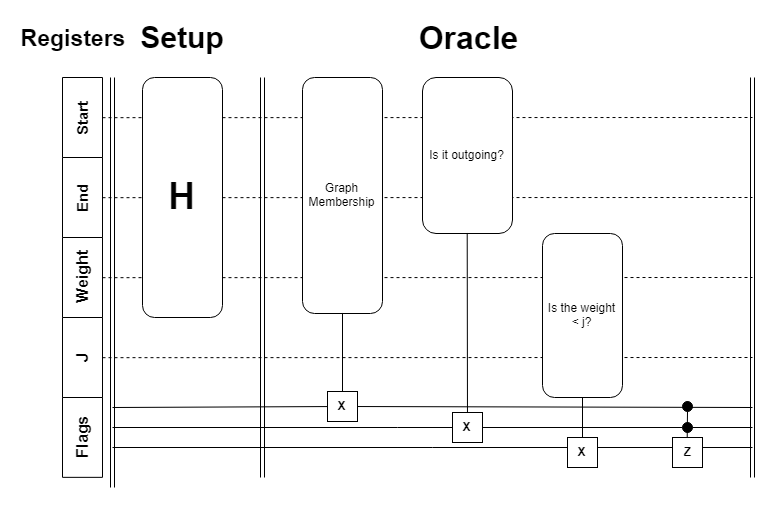

The diagram above was exported from draw.io. Its source (the exported page's mxGraphModel, read from the mxfile embedded in the PNG):
<mxGraphModel dx="1640" dy="841" grid="1" gridSize="10" guides="1" tooltips="1" connect="1" arrows="1" fold="1" page="1" pageScale="1" pageWidth="3300" pageHeight="4681" math="0" shadow="0">
  <root>
    <mxCell id="0" />
    <mxCell id="1" parent="0" />
    <mxCell id="kUtquchyY_jFyjK4briX-56" value="" style="endArrow=none;dashed=1;html=1;exitX=0.5;exitY=1;exitDx=0;exitDy=0;" edge="1" parent="1" source="kUtquchyY_jFyjK4briX-55">
      <mxGeometry width="50" height="50" relative="1" as="geometry">
        <mxPoint x="910" y="480" as="sourcePoint" />
        <mxPoint x="770" y="400" as="targetPoint" />
      </mxGeometry>
    </mxCell>
    <mxCell id="kUtquchyY_jFyjK4briX-52" value="" style="endArrow=none;html=1;" edge="1" parent="1" target="kUtquchyY_jFyjK4briX-48">
      <mxGeometry width="50" height="50" relative="1" as="geometry">
        <mxPoint x="130" y="470" as="sourcePoint" />
        <mxPoint x="770" y="470" as="targetPoint" />
      </mxGeometry>
    </mxCell>
    <mxCell id="kUtquchyY_jFyjK4briX-40" value="" style="endArrow=none;dashed=1;html=1;exitX=0.5;exitY=1;exitDx=0;exitDy=0;" edge="1" parent="1" source="kUtquchyY_jFyjK4briX-7">
      <mxGeometry width="50" height="50" relative="1" as="geometry">
        <mxPoint x="420" y="440" as="sourcePoint" />
        <mxPoint x="770" y="320" as="targetPoint" />
      </mxGeometry>
    </mxCell>
    <mxCell id="kUtquchyY_jFyjK4briX-39" value="" style="endArrow=none;dashed=1;html=1;exitX=0.5;exitY=1;exitDx=0;exitDy=0;" edge="1" parent="1" source="kUtquchyY_jFyjK4briX-6">
      <mxGeometry width="50" height="50" relative="1" as="geometry">
        <mxPoint x="600" y="250" as="sourcePoint" />
        <mxPoint x="770" y="240" as="targetPoint" />
      </mxGeometry>
    </mxCell>
    <mxCell id="kUtquchyY_jFyjK4briX-37" value="" style="endArrow=none;dashed=1;html=1;exitX=0.5;exitY=1;exitDx=0;exitDy=0;" edge="1" parent="1" source="kUtquchyY_jFyjK4briX-1">
      <mxGeometry width="50" height="50" relative="1" as="geometry">
        <mxPoint x="270" y="90" as="sourcePoint" />
        <mxPoint x="770" y="160" as="targetPoint" />
      </mxGeometry>
    </mxCell>
    <mxCell id="kUtquchyY_jFyjK4briX-1" value="&lt;b&gt;&lt;font style=&quot;font-size: 15px&quot;&gt;Start&lt;/font&gt;&lt;/b&gt;" style="rounded=0;whiteSpace=wrap;html=1;direction=east;rotation=-90;" vertex="1" parent="1">
      <mxGeometry x="60" y="140" width="80" height="40" as="geometry" />
    </mxCell>
    <mxCell id="kUtquchyY_jFyjK4briX-6" value="&lt;font style=&quot;font-size: 15px&quot;&gt;&lt;b&gt;End&lt;/b&gt;&lt;/font&gt;&lt;br&gt;" style="rounded=0;whiteSpace=wrap;html=1;direction=east;rotation=-90;" vertex="1" parent="1">
      <mxGeometry x="60" y="220" width="80" height="40" as="geometry" />
    </mxCell>
    <mxCell id="kUtquchyY_jFyjK4briX-7" value="&lt;b&gt;&lt;font style=&quot;font-size: 16px&quot;&gt;Weight&lt;/font&gt;&lt;/b&gt;&lt;br&gt;" style="rounded=0;whiteSpace=wrap;html=1;direction=east;rotation=-90;" vertex="1" parent="1">
      <mxGeometry x="60" y="300" width="80" height="40" as="geometry" />
    </mxCell>
    <mxCell id="kUtquchyY_jFyjK4briX-9" value="&lt;font style=&quot;font-size: 16px&quot;&gt;&lt;b&gt;Flags&lt;/b&gt;&lt;/font&gt;&lt;br&gt;" style="rounded=0;whiteSpace=wrap;html=1;direction=east;rotation=-90;" vertex="1" parent="1">
      <mxGeometry x="60" y="459.8529411764706" width="80" height="40" as="geometry" />
    </mxCell>
    <mxCell id="kUtquchyY_jFyjK4briX-10" value="" style="shape=link;html=1;" edge="1" parent="1">
      <mxGeometry width="50" height="50" relative="1" as="geometry">
        <mxPoint x="130" y="530" as="sourcePoint" />
        <mxPoint x="130" y="120" as="targetPoint" />
      </mxGeometry>
    </mxCell>
    <mxCell id="kUtquchyY_jFyjK4briX-11" value="Graph Membership" style="rounded=1;whiteSpace=wrap;html=1;" vertex="1" parent="1">
      <mxGeometry x="320" y="120" width="80" height="236" as="geometry" />
    </mxCell>
    <mxCell id="kUtquchyY_jFyjK4briX-12" value="" style="endArrow=none;html=1;" edge="1" parent="1" source="kUtquchyY_jFyjK4briX-45">
      <mxGeometry width="50" height="50" relative="1" as="geometry">
        <mxPoint x="770" y="450" as="sourcePoint" />
        <mxPoint x="130" y="450" as="targetPoint" />
      </mxGeometry>
    </mxCell>
    <mxCell id="kUtquchyY_jFyjK4briX-13" value="" style="endArrow=none;html=1;" edge="1" parent="1" source="kUtquchyY_jFyjK4briX-48">
      <mxGeometry width="50" height="50" relative="1" as="geometry">
        <mxPoint x="130" y="470" as="sourcePoint" />
        <mxPoint x="770" y="470" as="targetPoint" />
      </mxGeometry>
    </mxCell>
    <mxCell id="kUtquchyY_jFyjK4briX-15" value="" style="endArrow=none;html=1;exitX=0.5;exitY=1;exitDx=0;exitDy=0;" edge="1" parent="1" source="kUtquchyY_jFyjK4briX-11">
      <mxGeometry width="50" height="50" relative="1" as="geometry">
        <mxPoint x="380" y="156" as="sourcePoint" />
        <mxPoint x="360" y="446" as="targetPoint" />
      </mxGeometry>
    </mxCell>
    <mxCell id="kUtquchyY_jFyjK4briX-16" value="Is it outgoing?&lt;br&gt;" style="rounded=1;whiteSpace=wrap;html=1;" vertex="1" parent="1">
      <mxGeometry x="440" y="120" width="90" height="156" as="geometry" />
    </mxCell>
    <mxCell id="kUtquchyY_jFyjK4briX-17" value="" style="endArrow=none;html=1;entryX=0.5;entryY=1;entryDx=0;entryDy=0;" edge="1" parent="1" source="kUtquchyY_jFyjK4briX-43" target="kUtquchyY_jFyjK4briX-16">
      <mxGeometry width="50" height="50" relative="1" as="geometry">
        <mxPoint x="485" y="466" as="sourcePoint" />
        <mxPoint x="560" y="66" as="targetPoint" />
      </mxGeometry>
    </mxCell>
    <mxCell id="kUtquchyY_jFyjK4briX-18" value="Is the weight &amp;lt; j?&lt;br&gt;" style="rounded=1;whiteSpace=wrap;html=1;" vertex="1" parent="1">
      <mxGeometry x="560" y="276" width="80" height="164" as="geometry" />
    </mxCell>
    <mxCell id="kUtquchyY_jFyjK4briX-19" value="" style="endArrow=none;html=1;entryX=0.5;entryY=1;entryDx=0;entryDy=0;" edge="1" parent="1" target="kUtquchyY_jFyjK4briX-18">
      <mxGeometry width="50" height="50" relative="1" as="geometry">
        <mxPoint x="600" y="486" as="sourcePoint" />
        <mxPoint x="620" y="116" as="targetPoint" />
      </mxGeometry>
    </mxCell>
    <mxCell id="kUtquchyY_jFyjK4briX-28" value="" style="endArrow=none;html=1;" edge="1" parent="1">
      <mxGeometry width="50" height="50" relative="1" as="geometry">
        <mxPoint x="130" y="489.9999999999998" as="sourcePoint" />
        <mxPoint x="770" y="490" as="targetPoint" />
      </mxGeometry>
    </mxCell>
    <mxCell id="kUtquchyY_jFyjK4briX-29" value="" style="endArrow=none;html=1;exitX=0.5;exitY=0;exitDx=0;exitDy=0;" edge="1" parent="1" source="kUtquchyY_jFyjK4briX-47">
      <mxGeometry width="50" height="50" relative="1" as="geometry">
        <mxPoint x="720" y="376" as="sourcePoint" />
        <mxPoint x="705" y="446" as="targetPoint" />
      </mxGeometry>
    </mxCell>
    <mxCell id="kUtquchyY_jFyjK4briX-30" value="&lt;b&gt;&lt;font style=&quot;font-size: 37px&quot;&gt;H&lt;/font&gt;&lt;/b&gt;" style="rounded=1;whiteSpace=wrap;html=1;" vertex="1" parent="1">
      <mxGeometry x="160" y="120" width="80" height="240" as="geometry" />
    </mxCell>
    <mxCell id="kUtquchyY_jFyjK4briX-31" value="" style="shape=link;html=1;" edge="1" parent="1">
      <mxGeometry width="50" height="50" relative="1" as="geometry">
        <mxPoint x="280" y="520" as="sourcePoint" />
        <mxPoint x="280" y="120" as="targetPoint" />
      </mxGeometry>
    </mxCell>
    <mxCell id="kUtquchyY_jFyjK4briX-32" value="&lt;b&gt;&lt;font style=&quot;font-size: 30px&quot;&gt;Setup&lt;/font&gt;&lt;/b&gt;" style="text;html=1;strokeColor=none;fillColor=none;align=center;verticalAlign=middle;whiteSpace=wrap;rounded=0;" vertex="1" parent="1">
      <mxGeometry x="180" y="70" width="40" height="20" as="geometry" />
    </mxCell>
    <mxCell id="kUtquchyY_jFyjK4briX-33" value="&lt;b&gt;&lt;font style=&quot;font-size: 23px&quot;&gt;Registers&lt;/font&gt;&lt;/b&gt;" style="text;html=1;strokeColor=none;fillColor=none;align=center;verticalAlign=middle;whiteSpace=wrap;rounded=0;" vertex="1" parent="1">
      <mxGeometry x="70" y="70" width="40" height="20" as="geometry" />
    </mxCell>
    <mxCell id="kUtquchyY_jFyjK4briX-34" value="&lt;b&gt;&lt;font style=&quot;font-size: 32px&quot;&gt;Oracle&lt;/font&gt;&lt;/b&gt;" style="text;html=1;strokeColor=none;fillColor=none;align=center;verticalAlign=middle;whiteSpace=wrap;rounded=0;" vertex="1" parent="1">
      <mxGeometry x="465" y="70" width="40" height="20" as="geometry" />
    </mxCell>
    <mxCell id="kUtquchyY_jFyjK4briX-27" value="&lt;b&gt;Z&lt;/b&gt;" style="rounded=0;whiteSpace=wrap;html=1;" vertex="1" parent="1">
      <mxGeometry x="690" y="480" width="30" height="30" as="geometry" />
    </mxCell>
    <mxCell id="kUtquchyY_jFyjK4briX-42" value="&lt;b&gt;X&lt;/b&gt;" style="rounded=0;whiteSpace=wrap;html=1;" vertex="1" parent="1">
      <mxGeometry x="585" y="480" width="30" height="30" as="geometry" />
    </mxCell>
    <mxCell id="kUtquchyY_jFyjK4briX-43" value="&lt;b&gt;X&lt;/b&gt;" style="rounded=0;whiteSpace=wrap;html=1;" vertex="1" parent="1">
      <mxGeometry x="470" y="455" width="30" height="30" as="geometry" />
    </mxCell>
    <mxCell id="kUtquchyY_jFyjK4briX-45" value="&lt;b&gt;X&lt;/b&gt;" style="rounded=0;whiteSpace=wrap;html=1;" vertex="1" parent="1">
      <mxGeometry x="345" y="434" width="30" height="30" as="geometry" />
    </mxCell>
    <mxCell id="kUtquchyY_jFyjK4briX-46" value="" style="endArrow=none;html=1;" edge="1" parent="1" target="kUtquchyY_jFyjK4briX-45">
      <mxGeometry width="50" height="50" relative="1" as="geometry">
        <mxPoint x="770" y="449.9999999999998" as="sourcePoint" />
        <mxPoint x="130" y="449.9999999999998" as="targetPoint" />
      </mxGeometry>
    </mxCell>
    <mxCell id="kUtquchyY_jFyjK4briX-48" value="" style="ellipse;whiteSpace=wrap;html=1;aspect=fixed;fillColor=#000000;" vertex="1" parent="1">
      <mxGeometry x="700" y="465" width="10" height="10" as="geometry" />
    </mxCell>
    <mxCell id="kUtquchyY_jFyjK4briX-47" value="" style="ellipse;whiteSpace=wrap;html=1;aspect=fixed;fillColor=#000000;" vertex="1" parent="1">
      <mxGeometry x="700" y="444" width="10" height="10" as="geometry" />
    </mxCell>
    <mxCell id="kUtquchyY_jFyjK4briX-53" value="" style="endArrow=none;html=1;exitX=0.5;exitY=0;exitDx=0;exitDy=0;" edge="1" parent="1" source="kUtquchyY_jFyjK4briX-27" target="kUtquchyY_jFyjK4briX-47">
      <mxGeometry width="50" height="50" relative="1" as="geometry">
        <mxPoint x="705" y="480" as="sourcePoint" />
        <mxPoint x="705" y="446" as="targetPoint" />
      </mxGeometry>
    </mxCell>
    <mxCell id="kUtquchyY_jFyjK4briX-54" value="" style="shape=link;html=1;" edge="1" parent="1">
      <mxGeometry width="50" height="50" relative="1" as="geometry">
        <mxPoint x="770" y="520" as="sourcePoint" />
        <mxPoint x="770" y="120" as="targetPoint" />
      </mxGeometry>
    </mxCell>
    <mxCell id="kUtquchyY_jFyjK4briX-55" value="&lt;b&gt;&lt;font style=&quot;font-size: 16px&quot;&gt;J&lt;/font&gt;&lt;/b&gt;&lt;br&gt;" style="rounded=0;whiteSpace=wrap;html=1;direction=east;rotation=-90;" vertex="1" parent="1">
      <mxGeometry x="60" y="380" width="80" height="40" as="geometry" />
    </mxCell>
  </root>
</mxGraphModel>